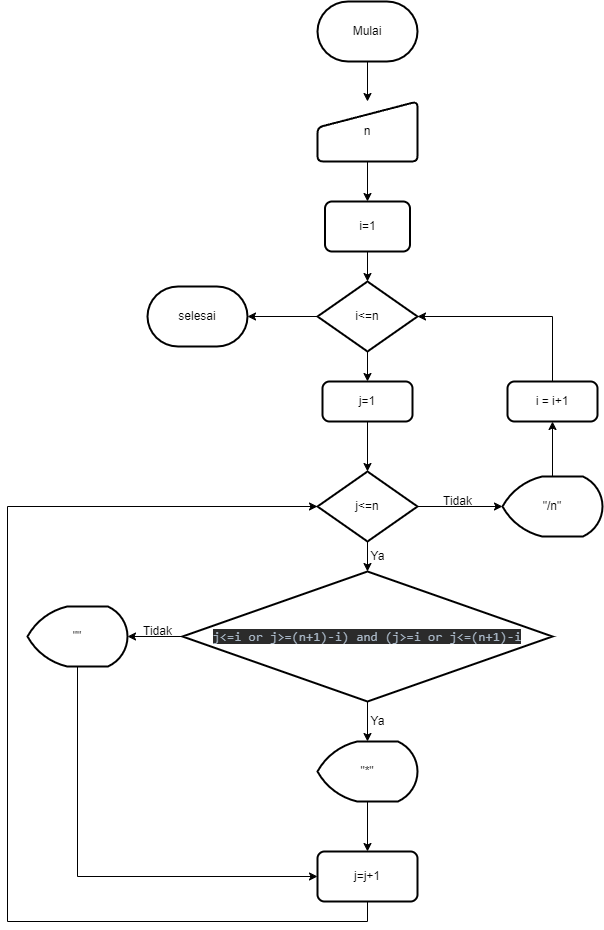

The diagram above was exported from draw.io. Its source (the exported page's mxGraphModel, read from the mxfile embedded in the PNG):
<mxGraphModel dx="727" dy="468" grid="1" gridSize="10" guides="1" tooltips="1" connect="1" arrows="1" fold="1" page="1" pageScale="1" pageWidth="850" pageHeight="1100" math="0" shadow="0">
  <root>
    <mxCell id="0" />
    <mxCell id="1" parent="0" />
    <mxCell id="VKITAfvnFAM25syC0qKz-12" value="" style="edgeStyle=orthogonalEdgeStyle;rounded=0;orthogonalLoop=1;jettySize=auto;html=1;" edge="1" parent="1" source="VKITAfvnFAM25syC0qKz-2" target="VKITAfvnFAM25syC0qKz-3">
      <mxGeometry relative="1" as="geometry" />
    </mxCell>
    <mxCell id="VKITAfvnFAM25syC0qKz-2" value="Mulai" style="strokeWidth=2;html=1;shape=mxgraph.flowchart.terminator;whiteSpace=wrap;" vertex="1" parent="1">
      <mxGeometry x="320" y="30" width="100" height="60" as="geometry" />
    </mxCell>
    <mxCell id="VKITAfvnFAM25syC0qKz-13" value="" style="edgeStyle=orthogonalEdgeStyle;rounded=0;orthogonalLoop=1;jettySize=auto;html=1;" edge="1" parent="1" source="VKITAfvnFAM25syC0qKz-3" target="VKITAfvnFAM25syC0qKz-4">
      <mxGeometry relative="1" as="geometry" />
    </mxCell>
    <mxCell id="VKITAfvnFAM25syC0qKz-3" value="n" style="html=1;strokeWidth=2;shape=manualInput;whiteSpace=wrap;rounded=1;size=26;arcSize=11;" vertex="1" parent="1">
      <mxGeometry x="320" y="130" width="100" height="60" as="geometry" />
    </mxCell>
    <mxCell id="VKITAfvnFAM25syC0qKz-14" value="" style="edgeStyle=orthogonalEdgeStyle;rounded=0;orthogonalLoop=1;jettySize=auto;html=1;" edge="1" parent="1" source="VKITAfvnFAM25syC0qKz-4" target="VKITAfvnFAM25syC0qKz-6">
      <mxGeometry relative="1" as="geometry" />
    </mxCell>
    <mxCell id="VKITAfvnFAM25syC0qKz-4" value="i=1" style="rounded=1;whiteSpace=wrap;html=1;absoluteArcSize=1;arcSize=14;strokeWidth=2;" vertex="1" parent="1">
      <mxGeometry x="327.5" y="230" width="85" height="50" as="geometry" />
    </mxCell>
    <mxCell id="VKITAfvnFAM25syC0qKz-5" value="selesai" style="strokeWidth=2;html=1;shape=mxgraph.flowchart.terminator;whiteSpace=wrap;" vertex="1" parent="1">
      <mxGeometry x="150" y="315" width="100" height="60" as="geometry" />
    </mxCell>
    <mxCell id="VKITAfvnFAM25syC0qKz-15" value="" style="edgeStyle=orthogonalEdgeStyle;rounded=0;orthogonalLoop=1;jettySize=auto;html=1;" edge="1" parent="1" source="VKITAfvnFAM25syC0qKz-6" target="VKITAfvnFAM25syC0qKz-5">
      <mxGeometry relative="1" as="geometry" />
    </mxCell>
    <mxCell id="VKITAfvnFAM25syC0qKz-16" value="" style="edgeStyle=orthogonalEdgeStyle;rounded=0;orthogonalLoop=1;jettySize=auto;html=1;" edge="1" parent="1" source="VKITAfvnFAM25syC0qKz-6" target="VKITAfvnFAM25syC0qKz-7">
      <mxGeometry relative="1" as="geometry" />
    </mxCell>
    <mxCell id="VKITAfvnFAM25syC0qKz-6" value="i&amp;lt;=n" style="strokeWidth=2;html=1;shape=mxgraph.flowchart.decision;whiteSpace=wrap;" vertex="1" parent="1">
      <mxGeometry x="320" y="310" width="100" height="70" as="geometry" />
    </mxCell>
    <mxCell id="VKITAfvnFAM25syC0qKz-21" value="" style="edgeStyle=orthogonalEdgeStyle;rounded=0;orthogonalLoop=1;jettySize=auto;html=1;" edge="1" parent="1" source="VKITAfvnFAM25syC0qKz-7" target="VKITAfvnFAM25syC0qKz-9">
      <mxGeometry relative="1" as="geometry" />
    </mxCell>
    <mxCell id="VKITAfvnFAM25syC0qKz-7" value="j=1" style="rounded=1;whiteSpace=wrap;html=1;absoluteArcSize=1;arcSize=14;strokeWidth=2;" vertex="1" parent="1">
      <mxGeometry x="325" y="410" width="90" height="40" as="geometry" />
    </mxCell>
    <mxCell id="VKITAfvnFAM25syC0qKz-20" style="edgeStyle=orthogonalEdgeStyle;rounded=0;orthogonalLoop=1;jettySize=auto;html=1;exitX=0.5;exitY=0;exitDx=0;exitDy=0;entryX=1;entryY=0.5;entryDx=0;entryDy=0;entryPerimeter=0;" edge="1" parent="1" source="VKITAfvnFAM25syC0qKz-8" target="VKITAfvnFAM25syC0qKz-6">
      <mxGeometry relative="1" as="geometry" />
    </mxCell>
    <mxCell id="VKITAfvnFAM25syC0qKz-8" value="i = i+1" style="rounded=1;whiteSpace=wrap;html=1;absoluteArcSize=1;arcSize=14;strokeWidth=2;" vertex="1" parent="1">
      <mxGeometry x="510" y="410" width="90" height="40" as="geometry" />
    </mxCell>
    <mxCell id="VKITAfvnFAM25syC0qKz-22" value="" style="edgeStyle=orthogonalEdgeStyle;rounded=0;orthogonalLoop=1;jettySize=auto;html=1;" edge="1" parent="1" source="VKITAfvnFAM25syC0qKz-9" target="VKITAfvnFAM25syC0qKz-10">
      <mxGeometry relative="1" as="geometry" />
    </mxCell>
    <mxCell id="VKITAfvnFAM25syC0qKz-25" value="" style="edgeStyle=orthogonalEdgeStyle;rounded=0;orthogonalLoop=1;jettySize=auto;html=1;" edge="1" parent="1" source="VKITAfvnFAM25syC0qKz-9" target="VKITAfvnFAM25syC0qKz-11">
      <mxGeometry relative="1" as="geometry" />
    </mxCell>
    <mxCell id="VKITAfvnFAM25syC0qKz-9" value="j&amp;lt;=n" style="strokeWidth=2;html=1;shape=mxgraph.flowchart.decision;whiteSpace=wrap;" vertex="1" parent="1">
      <mxGeometry x="320" y="500" width="100" height="70" as="geometry" />
    </mxCell>
    <mxCell id="VKITAfvnFAM25syC0qKz-23" value="" style="edgeStyle=orthogonalEdgeStyle;rounded=0;orthogonalLoop=1;jettySize=auto;html=1;" edge="1" parent="1" source="VKITAfvnFAM25syC0qKz-10" target="VKITAfvnFAM25syC0qKz-8">
      <mxGeometry relative="1" as="geometry" />
    </mxCell>
    <mxCell id="VKITAfvnFAM25syC0qKz-10" value="&quot;/n&quot;" style="strokeWidth=2;html=1;shape=mxgraph.flowchart.display;whiteSpace=wrap;" vertex="1" parent="1">
      <mxGeometry x="505" y="505" width="100" height="60" as="geometry" />
    </mxCell>
    <mxCell id="VKITAfvnFAM25syC0qKz-29" value="" style="edgeStyle=orthogonalEdgeStyle;rounded=0;orthogonalLoop=1;jettySize=auto;html=1;" edge="1" parent="1" source="VKITAfvnFAM25syC0qKz-11" target="VKITAfvnFAM25syC0qKz-27">
      <mxGeometry relative="1" as="geometry" />
    </mxCell>
    <mxCell id="VKITAfvnFAM25syC0qKz-31" value="" style="edgeStyle=orthogonalEdgeStyle;rounded=0;orthogonalLoop=1;jettySize=auto;html=1;" edge="1" parent="1" source="VKITAfvnFAM25syC0qKz-11" target="VKITAfvnFAM25syC0qKz-28">
      <mxGeometry relative="1" as="geometry" />
    </mxCell>
    <mxCell id="VKITAfvnFAM25syC0qKz-11" value="&lt;pre style=&quot;background-color: rgb(43, 43, 43);&quot;&gt;&lt;font face=&quot;JetBrains Mono, monospace&quot; color=&quot;#a9b7c6&quot;&gt;&lt;span style=&quot;font-size: 13.0667px;&quot;&gt;j&amp;lt;=i or j&amp;gt;=(n+1)-i) and (j&amp;gt;=i or j&amp;lt;=(n+1)-i&lt;/span&gt;&lt;span style=&quot;font-size: 9.8pt;&quot;&gt;&lt;br&gt;&lt;/span&gt;&lt;/font&gt;&lt;/pre&gt;" style="strokeWidth=2;html=1;shape=mxgraph.flowchart.decision;whiteSpace=wrap;" vertex="1" parent="1">
      <mxGeometry x="185" y="600" width="370" height="130" as="geometry" />
    </mxCell>
    <mxCell id="VKITAfvnFAM25syC0qKz-24" value="Tidak" style="text;html=1;align=center;verticalAlign=middle;resizable=0;points=[];autosize=1;strokeColor=none;fillColor=none;" vertex="1" parent="1">
      <mxGeometry x="435" y="515" width="50" height="30" as="geometry" />
    </mxCell>
    <mxCell id="VKITAfvnFAM25syC0qKz-26" value="Ya" style="text;html=1;align=center;verticalAlign=middle;resizable=0;points=[];autosize=1;strokeColor=none;fillColor=none;" vertex="1" parent="1">
      <mxGeometry x="360" y="570" width="40" height="30" as="geometry" />
    </mxCell>
    <mxCell id="VKITAfvnFAM25syC0qKz-34" style="edgeStyle=orthogonalEdgeStyle;rounded=0;orthogonalLoop=1;jettySize=auto;html=1;exitX=0.5;exitY=1;exitDx=0;exitDy=0;exitPerimeter=0;entryX=0;entryY=0.5;entryDx=0;entryDy=0;" edge="1" parent="1" source="VKITAfvnFAM25syC0qKz-27" target="VKITAfvnFAM25syC0qKz-33">
      <mxGeometry relative="1" as="geometry">
        <mxPoint x="140" y="770" as="targetPoint" />
      </mxGeometry>
    </mxCell>
    <mxCell id="VKITAfvnFAM25syC0qKz-27" value="&quot;&quot;" style="strokeWidth=2;html=1;shape=mxgraph.flowchart.display;whiteSpace=wrap;" vertex="1" parent="1">
      <mxGeometry x="30" y="635" width="100" height="60" as="geometry" />
    </mxCell>
    <mxCell id="VKITAfvnFAM25syC0qKz-35" value="" style="edgeStyle=orthogonalEdgeStyle;rounded=0;orthogonalLoop=1;jettySize=auto;html=1;" edge="1" parent="1" source="VKITAfvnFAM25syC0qKz-28" target="VKITAfvnFAM25syC0qKz-33">
      <mxGeometry relative="1" as="geometry" />
    </mxCell>
    <mxCell id="VKITAfvnFAM25syC0qKz-28" value="&quot;*&quot;" style="strokeWidth=2;html=1;shape=mxgraph.flowchart.display;whiteSpace=wrap;" vertex="1" parent="1">
      <mxGeometry x="320" y="770" width="100" height="60" as="geometry" />
    </mxCell>
    <mxCell id="VKITAfvnFAM25syC0qKz-30" value="Tidak" style="text;html=1;align=center;verticalAlign=middle;resizable=0;points=[];autosize=1;strokeColor=none;fillColor=none;" vertex="1" parent="1">
      <mxGeometry x="135" y="645" width="50" height="30" as="geometry" />
    </mxCell>
    <mxCell id="VKITAfvnFAM25syC0qKz-32" value="Ya" style="text;html=1;align=center;verticalAlign=middle;resizable=0;points=[];autosize=1;strokeColor=none;fillColor=none;" vertex="1" parent="1">
      <mxGeometry x="360" y="735" width="40" height="30" as="geometry" />
    </mxCell>
    <mxCell id="VKITAfvnFAM25syC0qKz-37" style="edgeStyle=orthogonalEdgeStyle;rounded=0;orthogonalLoop=1;jettySize=auto;html=1;exitX=0.5;exitY=1;exitDx=0;exitDy=0;entryX=0;entryY=0.5;entryDx=0;entryDy=0;entryPerimeter=0;endSize=6;" edge="1" parent="1" source="VKITAfvnFAM25syC0qKz-33" target="VKITAfvnFAM25syC0qKz-9">
      <mxGeometry relative="1" as="geometry">
        <Array as="points">
          <mxPoint x="370" y="950" />
          <mxPoint x="10" y="950" />
          <mxPoint x="10" y="535" />
        </Array>
      </mxGeometry>
    </mxCell>
    <mxCell id="VKITAfvnFAM25syC0qKz-33" value="j=j+1" style="rounded=1;whiteSpace=wrap;html=1;absoluteArcSize=1;arcSize=14;strokeWidth=2;" vertex="1" parent="1">
      <mxGeometry x="320" y="880" width="100" height="50" as="geometry" />
    </mxCell>
  </root>
</mxGraphModel>